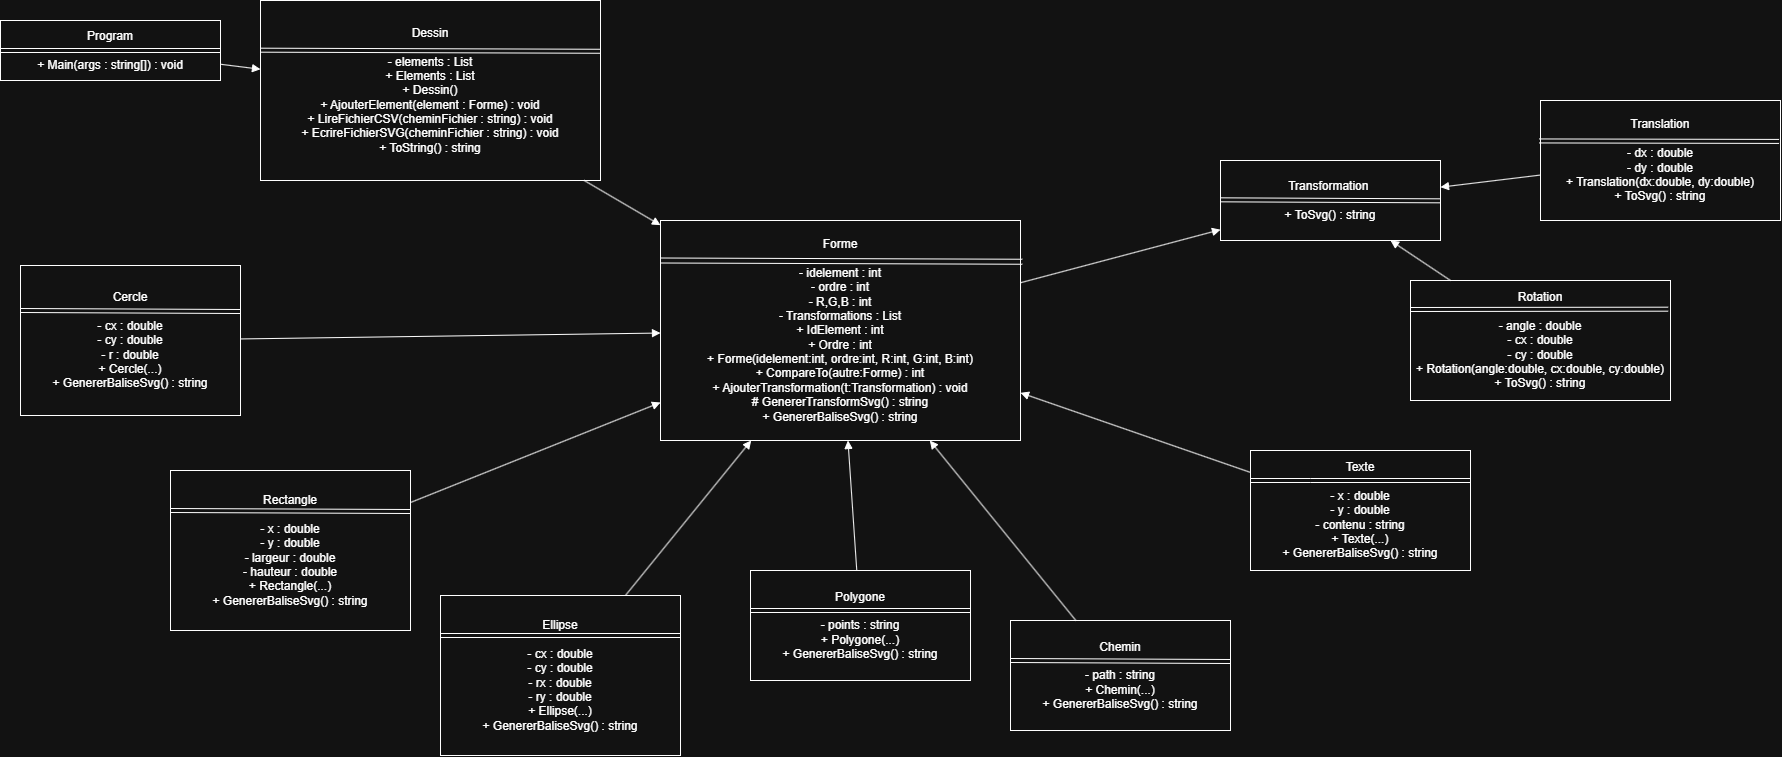

The diagram above was exported from draw.io. Its source (the exported page's mxGraphModel, read from the mxfile embedded in the PNG):
<mxGraphModel dx="2175" dy="1143" grid="1" gridSize="10" guides="1" tooltips="1" connect="1" arrows="1" fold="1" page="1" pageScale="1" pageWidth="1400" pageHeight="900" math="0" shadow="0">
  <root>
    <mxCell id="0" />
    <mxCell id="1" parent="0" />
    <mxCell id="Program" parent="1" style="rounded=0;whiteSpace=wrap;html=1;" value="Program&lt;div&gt;&lt;br&gt;+ Main(args : string[]) : void&lt;/div&gt;" vertex="1">
      <mxGeometry height="60" width="220" x="40" y="40" as="geometry" />
    </mxCell>
    <mxCell id="Dessin" parent="1" style="rounded=0;whiteSpace=wrap;html=1;" value="Dessin&lt;div&gt;&lt;br&gt;- elements : List&lt;/div&gt;&lt;div&gt;+ Elements : List&lt;br&gt;+ Dessin()&lt;br&gt;+ AjouterElement(element : Forme) : void&lt;br&gt;+ LireFichierCSV(cheminFichier : string) : void&lt;br&gt;+ EcrireFichierSVG(cheminFichier : string) : void&lt;br&gt;+ ToString() : string&lt;/div&gt;" vertex="1">
      <mxGeometry height="180" width="340" x="300" y="20" as="geometry" />
    </mxCell>
    <mxCell id="Forme" parent="1" style="rounded=0;whiteSpace=wrap;html=1;" value="Forme&lt;div&gt;&lt;br&gt;- idelement : int&lt;/div&gt;&lt;div&gt;- ordre : int&lt;br&gt;- R,G,B : int&lt;br&gt;- Transformations : List&lt;/div&gt;&lt;div&gt;+ IdElement : int&lt;br&gt;+ Ordre : int&lt;br&gt;+ Forme(idelement:int, ordre:int, R:int, G:int, B:int)&lt;br&gt;+ CompareTo(autre:Forme) : int&lt;br&gt;+ AjouterTransformation(t:Transformation) : void&lt;br&gt;# GenererTransformSvg() : string&lt;br&gt;+ GenererBaliseSvg() : string&lt;/div&gt;" vertex="1">
      <mxGeometry height="220" width="360" x="700" y="240" as="geometry" />
    </mxCell>
    <mxCell id="Transformation" parent="1" style="rounded=0;whiteSpace=wrap;html=1;" value="&lt;div&gt;&lt;span style=&quot;background-color: transparent; color: light-dark(rgb(0, 0, 0), rgb(255, 255, 255));&quot;&gt;Transformation&amp;nbsp;&lt;/span&gt;&lt;/div&gt;&lt;div&gt;&lt;span style=&quot;color: rgba(0, 0, 0, 0); font-family: monospace; font-size: 0px; text-align: start; white-space: nowrap;&quot;&gt;%3CmxGraphModel%3E%3Croot%3E%3CmxCell%20id%3D%220%22%2F%3E%3CmxCell%20id%3D%221%22%20parent%3D%220%22%2F%3E%3CmxCell%20id%3D%222%22%20edge%3D%221%22%20parent%3D%221%22%20style%3D%22shape%3Dlink%3Bhtml%3D1%3Brounded%3D0%3BentryX%3D1.001%3BentryY%3D0.282%3BentryDx%3D0%3BentryDy%3D0%3BentryPerimeter%3D0%3B%22%20value%3D%22%22%3E%3CmxGeometry%20relative%3D%221%22%20width%3D%22100%22%20as%3D%22geometry%22%3E%3CmxPoint%20x%3D%22300%22%20y%3D%2269.68%22%20as%3D%22sourcePoint%22%2F%3E%3CmxPoint%20x%3D%22640%22%20y%3D%2271%22%20as%3D%22targetPoint%22%2F%3E%3C%2FmxGeometry%3E%3C%2FmxCell%3E%3C%2Froot%3E%3C%2FmxGraphModel%3E&lt;/span&gt;&lt;br&gt;+ ToSvg() : string&lt;/div&gt;" vertex="1">
      <mxGeometry height="80" width="220" x="1260" y="180" as="geometry" />
    </mxCell>
    <mxCell id="Translation" parent="1" style="rounded=0;whiteSpace=wrap;html=1;" value="Translation&lt;div&gt;&lt;br&gt;- dx : double&lt;br&gt;- dy : double&lt;br&gt;+ Translation(dx:double, dy:double)&lt;br&gt;+ ToSvg() : string&lt;/div&gt;" vertex="1">
      <mxGeometry height="120" width="240" x="1580" y="120" as="geometry" />
    </mxCell>
    <mxCell id="Rotation" parent="1" style="rounded=0;whiteSpace=wrap;html=1;" value="Rotation&lt;div&gt;&lt;br&gt;- angle : double&lt;br&gt;- cx : double&lt;br&gt;- cy : double&lt;br&gt;+ Rotation(angle:double, cx:double, cy:double)&lt;br&gt;+ ToSvg() : string&lt;/div&gt;" vertex="1">
      <mxGeometry height="120" width="260" x="1450" y="300" as="geometry" />
    </mxCell>
    <mxCell id="Cercle" parent="1" style="rounded=0;whiteSpace=wrap;html=1;" value="Cercle&lt;div&gt;&lt;br&gt;- cx : double&lt;br&gt;- cy : double&lt;br&gt;- r : double&lt;br&gt;+ Cercle(...)&lt;br&gt;+ GenererBaliseSvg() : string&lt;/div&gt;" vertex="1">
      <mxGeometry height="150" width="220" x="60" y="285" as="geometry" />
    </mxCell>
    <mxCell id="Rectangle" parent="1" style="rounded=0;whiteSpace=wrap;html=1;" value="Rectangle&lt;div&gt;&lt;br&gt;- x : double&lt;br&gt;- y : double&lt;br&gt;- largeur : double&lt;br&gt;- hauteur : double&lt;br&gt;+ Rectangle(...)&lt;br&gt;+ GenererBaliseSvg() : string&lt;/div&gt;" vertex="1">
      <mxGeometry height="160" width="240" x="210" y="490" as="geometry" />
    </mxCell>
    <mxCell id="Ellipse" parent="1" style="rounded=0;whiteSpace=wrap;html=1;" value="Ellipse&lt;div&gt;&lt;span style=&quot;color: rgba(0, 0, 0, 0); font-family: monospace; font-size: 0px; text-align: start; white-space: nowrap;&quot;&gt;%3CmxGraphModel%3E%3Croot%3E%3CmxCell%20id%3D%220%22%2F%3E%3CmxCell%20id%3D%221%22%20parent%3D%220%22%2F%3E%3CmxCell%20id%3D%222%22%20edge%3D%221%22%20parent%3D%221%22%20style%3D%22shape%3Dlink%3Bhtml%3D1%3Brounded%3D0%3BentryX%3D1.001%3BentryY%3D0.282%3BentryDx%3D0%3BentryDy%3D0%3BentryPerimeter%3D0%3B%22%20value%3D%22%22%3E%3CmxGeometry%20relative%3D%221%22%20width%3D%22100%22%20as%3D%22geometry%22%3E%3CmxPoint%20x%3D%22300%22%20y%3D%2269.68%22%20as%3D%22sourcePoint%22%2F%3E%3CmxPoint%20x%3D%22640%22%20y%3D%2271%22%20as%3D%22targetPoint%22%2F%3E%3C%2FmxGeometry%3E%3C%2FmxCell%3E%3C%2Froot%3E%3C%2FmxGraphModel%3E&lt;/span&gt;&lt;br&gt;- cx : double&lt;br&gt;- cy : double&lt;br&gt;- rx : double&lt;br&gt;- ry : double&lt;br&gt;+ Ellipse(...)&lt;br&gt;+ GenererBaliseSvg() : string&lt;/div&gt;" vertex="1">
      <mxGeometry height="160" width="240" x="480" y="615" as="geometry" />
    </mxCell>
    <mxCell id="Polygone" parent="1" style="rounded=0;whiteSpace=wrap;html=1;" value="Polygone&lt;div&gt;&lt;span style=&quot;color: rgba(0, 0, 0, 0); font-family: monospace; font-size: 0px; text-align: start; white-space: nowrap;&quot;&gt;%3CmxGraphModel%3E%3Croot%3E%3CmxCell%20id%3D%220%22%2F%3E%3CmxCell%20id%3D%221%22%20parent%3D%220%22%2F%3E%3CmxCell%20id%3D%222%22%20edge%3D%221%22%20parent%3D%221%22%20style%3D%22shape%3Dlink%3Bhtml%3D1%3Brounded%3D0%3BentryX%3D1.001%3BentryY%3D0.282%3BentryDx%3D0%3BentryDy%3D0%3BentryPerimeter%3D0%3B%22%20value%3D%22%22%3E%3CmxGeometry%20relative%3D%221%22%20width%3D%22100%22%20as%3D%22geometry%22%3E%3CmxPoint%20x%3D%22300%22%20y%3D%2269.68%22%20as%3D%22sourcePoint%22%2F%3E%3CmxPoint%20x%3D%22640%22%20y%3D%2271%22%20as%3D%22targetPoint%22%2F%3E%3C%2FmxGeometry%3E%3C%2FmxCell%3E%3C%2Froot%3E%3C%2FmxGraphModel%3E&lt;/span&gt;&lt;br&gt;- points : string&lt;br&gt;+ Polygone(...)&lt;br&gt;+ GenererBaliseSvg() : string&lt;/div&gt;" vertex="1">
      <mxGeometry height="110" width="220" x="790" y="590" as="geometry" />
    </mxCell>
    <mxCell id="Chemin" parent="1" style="rounded=0;whiteSpace=wrap;html=1;" value="Chemin&lt;div&gt;&lt;span style=&quot;color: rgba(0, 0, 0, 0); font-family: monospace; font-size: 0px; text-align: start; white-space: nowrap;&quot;&gt;%3CmxGraphModel%3E%3Croot%3E%3CmxCell%20id%3D%220%22%2F%3E%3CmxCell%20id%3D%221%22%20parent%3D%220%22%2F%3E%3CmxCell%20id%3D%222%22%20edge%3D%221%22%20parent%3D%221%22%20style%3D%22shape%3Dlink%3Bhtml%3D1%3Brounded%3D0%3BentryX%3D1.001%3BentryY%3D0.282%3BentryDx%3D0%3BentryDy%3D0%3BentryPerimeter%3D0%3B%22%20value%3D%22%22%3E%3CmxGeometry%20relative%3D%221%22%20width%3D%22100%22%20as%3D%22geometry%22%3E%3CmxPoint%20x%3D%22300%22%20y%3D%2269.68%22%20as%3D%22sourcePoint%22%2F%3E%3CmxPoint%20x%3D%22640%22%20y%3D%2271%22%20as%3D%22targetPoint%22%2F%3E%3C%2FmxGeometry%3E%3C%2FmxCell%3E%3C%2Froot%3E%3C%2FmxGraphModel%3E&lt;/span&gt;&lt;br&gt;- path : string&lt;br&gt;+ Chemin(...)&lt;br&gt;+ GenererBaliseSvg() : string&lt;/div&gt;" vertex="1">
      <mxGeometry height="110" width="220" x="1050" y="640" as="geometry" />
    </mxCell>
    <mxCell id="Texte" parent="1" style="rounded=0;whiteSpace=wrap;html=1;" value="Texte&lt;div&gt;&lt;span style=&quot;color: rgba(0, 0, 0, 0); font-family: monospace; font-size: 0px; text-align: start; white-space: nowrap;&quot;&gt;%3CmxGraphModel%3E%3Croot%3E%3CmxCell%20id%3D%220%22%2F%3E%3CmxCell%20id%3D%221%22%20parent%3D%220%22%2F%3E%3CmxCell%20id%3D%222%22%20edge%3D%221%22%20parent%3D%221%22%20style%3D%22shape%3Dlink%3Bhtml%3D1%3Brounded%3D0%3BentryX%3D1.001%3BentryY%3D0.282%3BentryDx%3D0%3BentryDy%3D0%3BentryPerimeter%3D0%3B%22%20value%3D%22%22%3E%3CmxGeometry%20relative%3D%221%22%20width%3D%22100%22%20as%3D%22geometry%22%3E%3CmxPoint%20x%3D%22300%22%20y%3D%2269.68%22%20as%3D%22sourcePoint%22%2F%3E%3CmxPoint%20x%3D%22640%22%20y%3D%2271%22%20as%3D%22targetPoint%22%2F%3E%3C%2FmxGeometry%3E%3C%2FmxCell%3E%3C%2Froot%3E%3C%2FmxGraphModel%3E&lt;/span&gt;&lt;br&gt;- x : double&lt;br&gt;- y : double&lt;br&gt;- contenu : string&lt;br&gt;+ Texte(...)&lt;br&gt;+ GenererBaliseSvg() : string&lt;/div&gt;" vertex="1">
      <mxGeometry height="120" width="220" x="1290" y="470" as="geometry" />
    </mxCell>
    <mxCell id="edge_program_dessin" edge="1" parent="1" source="Program" style="endArrow=block;html=1;" target="Dessin">
      <mxGeometry relative="1" as="geometry" />
    </mxCell>
    <mxCell id="edge_dessin_forme" edge="1" parent="1" source="Dessin" style="endArrow=block;html=1;" target="Forme">
      <mxGeometry relative="1" as="geometry" />
    </mxCell>
    <mxCell id="edge_forme_transfo" edge="1" parent="1" source="Forme" style="endArrow=block;html=1;" target="Transformation">
      <mxGeometry relative="1" as="geometry" />
    </mxCell>
    <mxCell id="edge_forme_cercle" edge="1" parent="1" source="Cercle" style="endArrow=block;endFill=1;html=1;" target="Forme">
      <mxGeometry relative="1" as="geometry" />
    </mxCell>
    <mxCell id="edge_forme_rectangle" edge="1" parent="1" source="Rectangle" style="endArrow=block;endFill=1;html=1;" target="Forme">
      <mxGeometry relative="1" as="geometry" />
    </mxCell>
    <mxCell id="edge_forme_ellipse" edge="1" parent="1" source="Ellipse" style="endArrow=block;endFill=1;html=1;" target="Forme">
      <mxGeometry relative="1" as="geometry" />
    </mxCell>
    <mxCell id="edge_forme_polygone" edge="1" parent="1" source="Polygone" style="endArrow=block;endFill=1;html=1;" target="Forme">
      <mxGeometry relative="1" as="geometry" />
    </mxCell>
    <mxCell id="edge_forme_chemin" edge="1" parent="1" source="Chemin" style="endArrow=block;endFill=1;html=1;" target="Forme">
      <mxGeometry relative="1" as="geometry" />
    </mxCell>
    <mxCell id="edge_forme_texte" edge="1" parent="1" source="Texte" style="endArrow=block;endFill=1;html=1;" target="Forme">
      <mxGeometry relative="1" as="geometry" />
    </mxCell>
    <mxCell id="edge_transfo_translation" edge="1" parent="1" source="Translation" style="endArrow=block;endFill=1;html=1;" target="Transformation">
      <mxGeometry relative="1" as="geometry" />
    </mxCell>
    <mxCell id="edge_transfo_rotation" edge="1" parent="1" source="Rotation" style="endArrow=block;endFill=1;html=1;" target="Transformation">
      <mxGeometry relative="1" as="geometry" />
    </mxCell>
    <mxCell id="G78Q0808AsqWcjbIBbIr-7" edge="1" parent="1" style="shape=link;html=1;rounded=0;entryX=1;entryY=0.5;entryDx=0;entryDy=0;" target="Program" value="">
      <mxGeometry relative="1" width="100" as="geometry">
        <mxPoint x="40" y="70" as="sourcePoint" />
        <mxPoint x="140" y="70" as="targetPoint" />
      </mxGeometry>
    </mxCell>
    <mxCell id="G78Q0808AsqWcjbIBbIr-8" edge="1" parent="1" style="shape=link;html=1;rounded=0;entryX=1.001;entryY=0.282;entryDx=0;entryDy=0;entryPerimeter=0;" target="Dessin" value="">
      <mxGeometry relative="1" width="100" as="geometry">
        <mxPoint x="300" y="69.68" as="sourcePoint" />
        <mxPoint x="520" y="69.68" as="targetPoint" />
      </mxGeometry>
    </mxCell>
    <mxCell id="G78Q0808AsqWcjbIBbIr-9" edge="1" parent="1" style="shape=link;html=1;rounded=0;entryX=1.005;entryY=0.142;entryDx=0;entryDy=0;entryPerimeter=0;width=4.999999999999998;" value="">
      <mxGeometry relative="1" width="100" as="geometry">
        <mxPoint x="700" y="280" as="sourcePoint" />
        <mxPoint x="1061.8000000000002" y="281.24" as="targetPoint" />
      </mxGeometry>
    </mxCell>
    <mxCell id="G78Q0808AsqWcjbIBbIr-10" edge="1" parent="1" style="shape=link;html=1;rounded=0;" value="">
      <mxGeometry relative="1" width="100" as="geometry">
        <mxPoint x="1260" y="219.32999999999998" as="sourcePoint" />
        <mxPoint x="1480" y="220.32999999999998" as="targetPoint" />
      </mxGeometry>
    </mxCell>
    <mxCell id="G78Q0808AsqWcjbIBbIr-12" edge="1" parent="1" source="Translation" style="shape=link;html=1;rounded=0;entryX=0.994;entryY=0.341;entryDx=0;entryDy=0;entryPerimeter=0;exitX=-0.006;exitY=0.337;exitDx=0;exitDy=0;exitPerimeter=0;" target="Translation" value="">
      <mxGeometry relative="1" width="100" as="geometry">
        <mxPoint x="880" y="340" as="sourcePoint" />
        <mxPoint x="1110" y="341" as="targetPoint" />
      </mxGeometry>
    </mxCell>
    <mxCell id="G78Q0808AsqWcjbIBbIr-13" edge="1" parent="1" style="shape=link;html=1;rounded=0;entryX=0.991;entryY=0.239;entryDx=0;entryDy=0;entryPerimeter=0;" target="Rotation" value="">
      <mxGeometry relative="1" width="100" as="geometry">
        <mxPoint x="1450" y="329" as="sourcePoint" />
        <mxPoint x="1540" y="330" as="targetPoint" />
      </mxGeometry>
    </mxCell>
    <mxCell id="G78Q0808AsqWcjbIBbIr-14" edge="1" parent="1" style="shape=link;html=1;rounded=0;" value="">
      <mxGeometry relative="1" width="100" as="geometry">
        <Array as="points">
          <mxPoint x="1350" y="500" />
        </Array>
        <mxPoint x="1290" y="500" as="sourcePoint" />
        <mxPoint x="1510" y="500" as="targetPoint" />
      </mxGeometry>
    </mxCell>
    <mxCell id="G78Q0808AsqWcjbIBbIr-15" edge="1" parent="1" style="shape=link;html=1;rounded=0;" value="">
      <mxGeometry relative="1" width="100" as="geometry">
        <mxPoint x="1050" y="680" as="sourcePoint" />
        <mxPoint x="1270" y="681" as="targetPoint" />
      </mxGeometry>
    </mxCell>
    <mxCell id="G78Q0808AsqWcjbIBbIr-16" edge="1" parent="1" style="shape=link;html=1;rounded=0;" value="">
      <mxGeometry relative="1" width="100" as="geometry">
        <mxPoint x="790" y="630" as="sourcePoint" />
        <mxPoint x="1010" y="630" as="targetPoint" />
      </mxGeometry>
    </mxCell>
    <mxCell id="G78Q0808AsqWcjbIBbIr-17" edge="1" parent="1" style="shape=link;html=1;rounded=0;" value="">
      <mxGeometry relative="1" width="100" as="geometry">
        <mxPoint x="480" y="655" as="sourcePoint" />
        <mxPoint x="720" y="655" as="targetPoint" />
      </mxGeometry>
    </mxCell>
    <mxCell id="G78Q0808AsqWcjbIBbIr-18" edge="1" parent="1" style="shape=link;html=1;rounded=0;" value="">
      <mxGeometry relative="1" width="100" as="geometry">
        <mxPoint x="210" y="530" as="sourcePoint" />
        <mxPoint x="450" y="531" as="targetPoint" />
      </mxGeometry>
    </mxCell>
    <mxCell id="G78Q0808AsqWcjbIBbIr-19" edge="1" parent="1" style="shape=link;html=1;rounded=0;" value="">
      <mxGeometry relative="1" width="100" as="geometry">
        <mxPoint x="60" y="330" as="sourcePoint" />
        <mxPoint x="280" y="331" as="targetPoint" />
      </mxGeometry>
    </mxCell>
  </root>
</mxGraphModel>